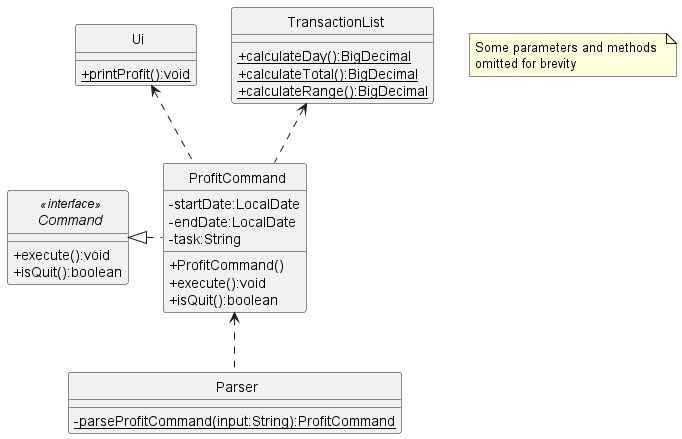

The diagram above was rendered by PlantUML. Its source (embedded in the PNG):
@startuml
'https://plantuml.com/class-diagram
skinparam classAttributeIconSize 0
skinparam CircledCharacterFontSize 0
skinparam CircledCharacterRadius 0

interface Command
class Ui
class TransactionList
class ProfitCommand
class Parser

ProfitCommand <.. Parser
Command <|. ProfitCommand
Ui <.. ProfitCommand
TransactionList <.. ProfitCommand


interface Command <<interface>> {
    +execute():void
    +isQuit():boolean
}

class ProfitCommand {
    -startDate:LocalDate
    -endDate:LocalDate
    -task:String
    +ProfitCommand()
    +execute():void
    +isQuit():boolean
}

class Ui {
    {static}+printProfit():void
}

class Parser {
    {static}-parseProfitCommand(input:String):ProfitCommand
}

class TransactionList {
    {static}+calculateDay():BigDecimal
    {static}+calculateTotal():BigDecimal
    {static}+calculateRange():BigDecimal
}

note "Some parameters and methods \nomitted for brevity" as n1
@enduml